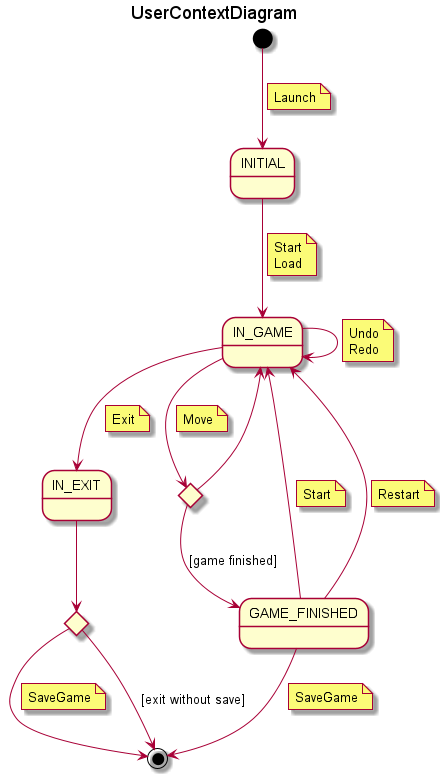

The diagram above was rendered by PlantUML. Its source (embedded in the PNG):
@startuml UserContextDiagram
title UserContextDiagram
state INITIAL
state IN_GAME
state GAME_FINISHED
state IN_EXIT

state IF <<choice>>
state IF_EXIT <<choice>>

[*] --> INITIAL
note on link
    Launch
end note

INITIAL --> IN_GAME
    note on link
        Start
        Load
    end note
IN_GAME --> IN_GAME
note on link
    Undo
    Redo
    ' Resume
end note
GAME_FINISHED --> IN_GAME
    note on link
        Start
    end note

GAME_FINISHED --> IN_GAME
    note on link
        Restart
    end note
IN_GAME --> IF
    note on link
        Move
    end note

IF --> IN_GAME
IF --> GAME_FINISHED: [game finished]

IN_GAME --> IN_EXIT
    note on link
        Exit
    end note

IN_EXIT --> IF_EXIT

IF_EXIT --> [*]
    note on link
        SaveGame
    end note

IF_EXIT --> [*] : [exit without save]

GAME_FINISHED --> [*]
    note on link
        SaveGame
    end note
@enduml